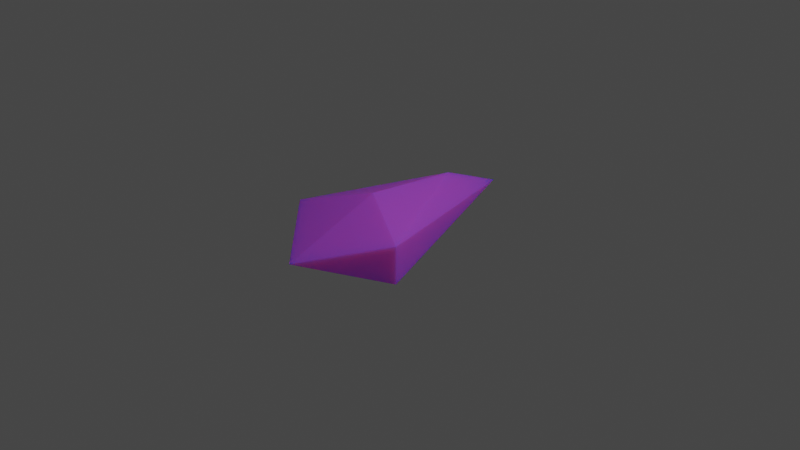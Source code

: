# Source: bird.blend  (saved by Blender 2.90.8; exported with 4.5.12 LTS)
import bpy
from mathutils import Matrix  # noqa: F401  (used for matrix-valued properties, if any)

bpy.ops.wm.read_factory_settings(use_empty=True)
scene = bpy.context.scene
scene.name = 'Scene'

# ---- collections
col_collection = bpy.data.collections.new('Collection'); scene.collection.children.link(col_collection)

# ---- materials (node trees are filled in below, after node groups)
mat_material = bpy.data.materials.new('Material')
mat_material.alpha_threshold = 0.0
mat_material.use_transparent_shadow = False
mat_material.preview_render_type = 'CUBE'
mat_material.line_color = (0.0, 0.0, 0.0, 1.0)

# ---- material node trees
mat_material.use_nodes = True; mat_material.node_tree.nodes.clear()
_N = mat_material.node_tree.nodes; _L = mat_material.node_tree.links
n0 = _N.new('ShaderNodeOutputMaterial'); n0.name = 'Material Output'; n0.location = (300, 300)
n1 = _N.new('ShaderNodeBsdfPrincipled'); n1.name = 'Principled BSDF'; n1.location = (10, 300)
n1.distribution = 'GGX'
n1.subsurface_method = 'BURLEY'
n1.inputs[0].default_value = (0.3967, 0.06782, 0.6359, 1.0)
n1.inputs[2].default_value = 0.4993
n1.inputs[3].default_value = 1.45
n1.inputs[8].default_value = 1.0
n1.inputs[10].default_value = 0.5319
n1.inputs[13].default_value = 0.2305
n1.inputs[27].default_value = (0.0, 0.0, 0.0, 1.0)
n1.inputs[28].default_value = 1.0
_L.new(n1.outputs[0], n0.inputs[0])
n0.is_active_output = True

# ---- world
world_world = bpy.data.worlds.new('World'); scene.world = world_world
world_world.use_nodes = True; world_world.node_tree.nodes.clear()
_N = world_world.node_tree.nodes; _L = world_world.node_tree.links
n0 = _N.new('ShaderNodeOutputWorld'); n0.name = 'World Output'; n0.location = (300, 300)
n1 = _N.new('ShaderNodeBackground'); n1.name = 'Background'; n1.location = (10, 300)
n1.inputs[0].default_value = (0.05088, 0.05088, 0.05088, 1.0)
_L.new(n1.outputs[0], n0.inputs[0])
n0.is_active_output = True
world_world.color = (0.05088, 0.05088, 0.05088)
world_world.use_sun_shadow = False
world_world.sun_shadow_jitter_overblur = 0.0

# ---- cameras
cam_camera = bpy.data.cameras.new('Camera')
cam_camera.clip_end = 100.0
cam_camera.ortho_scale = 7.314

# ---- lights
light_light = bpy.data.lights.new('Light', 'POINT')
light_light.transmission_factor = 0.0
light_light.energy = 1000.0
light_light.shadow_soft_size = 0.1
light_light.shadow_maximum_resolution = 0.006
light_light.use_absolute_resolution = True

# ---- meshes
me_cube = bpy.data.meshes.new('Cube')
me_cube.from_pydata([(1.0, 1.0, 0.0), (1.0, 1.0, 0.0), (1.0, 0.0, 0.2), (1.0, 0.0, -0.2), (0.0, 1.0, 0.2), (0.0, 1.0, -0.2), (-0.5, -0.5, 0.3), (-0.5, -0.5, -0.3), (-1.0, -1.0, 0.0), (0.25, 0.25, 0.4), (0.25, 0.25, -0.4)], [], [(9, 2, 0), (2, 6, 8), (8, 4, 5), (10, 5, 1), (0, 3, 1), (4, 1, 5), (4, 9, 0), (7, 3, 8), (3, 2, 8), (5, 7, 8), (8, 6, 4), (3, 10, 1), (0, 2, 3), (4, 0, 1), (9, 6, 2), (10, 7, 5), (4, 6, 9), (3, 7, 10)])
_uv = me_cube.uv_layers.new(name='UVMap')
_uv.uv.foreach_set('vector', [0.75, 0.625, 0.625, 0.75, 0.625, 0.5, 0.625, 0.75, 0.625, 1.0, 0.5, 1.0, 0.5, 0.0, 0.625, 0.25, 0.375, 0.25, 0.25, 0.625, 0.125, 0.5, 0.375, 0.5, 0.625, 0.5, 0.375, 0.75, 0.375, 0.5, 0.625, 0.25, 0.375, 0.5, 0.375, 0.25, 0.875, 0.5, 0.75, 0.625, 0.625, 0.5, 0.375, 1.0, 0.375, 0.75, 0.5, 1.0, 0.375, 0.75, 0.625, 0.75, 0.5, 1.0, 0.375, 0.25, 0.375, 0.0, 0.5, 0.0, 0.5, 0.0, 0.625, 0.0, 0.625, 0.25, 0.375, 0.75, 0.25, 0.625, 0.375, 0.5, 0.625, 0.5, 0.625, 0.75, 0.375, 0.75, 0.625, 0.25, 0.625, 0.5, 0.375, 0.5, 0.75, 0.625, 0.875, 0.75, 0.625, 0.75, 0.25, 0.625, 0.125, 0.75, 0.125, 0.5, 0.875, 0.5, 0.875, 0.75, 0.75, 0.625, 0.375, 0.75, 0.125, 0.75, 0.25, 0.625])
me_cube.materials.append(mat_material)
me_cube.use_remesh_preserve_volume = False
me_cube.use_remesh_preserve_attributes = False
me_cube.use_mirror_vertex_groups = False
me_cube.update()

# ---- objects
ob_cube = bpy.data.objects.new('Cube', me_cube)
ob_light = bpy.data.objects.new('Light', light_light)
ob_camera = bpy.data.objects.new('Camera', cam_camera)

# ---- transforms, parenting, visibility, modifiers, constraints
ob_cube.location = (0.0, 0.0, 0.0)
ob_cube.rotation_euler = (0.0, -0.0, -2.356)
ob_cube.lock_rotations_4d = False
ob_cube.empty_display_type = 'ARROWS'
ob_cube.lineart.crease_threshold = 0.0
ob_light.location = (4.076, 1.005, 5.904)
ob_light.rotation_euler = (0.6503, 0.05522, 1.866)
ob_light.lock_rotations_4d = False
ob_light.empty_display_type = 'ARROWS'
ob_light.color = (0.0, 0.0, 0.0, 0.0)
ob_light.lineart.crease_threshold = 0.0
ob_camera.location = (7.359, -6.926, 4.958)
ob_camera.rotation_euler = (1.109, 0.0, 0.8149)
ob_camera.lock_rotations_4d = False
ob_camera.empty_display_type = 'ARROWS'
ob_camera.color = (0.0, 0.0, 0.0, 0.0)
ob_camera.display_type = 'WIRE'
ob_camera.lineart.crease_threshold = 0.0

# ---- collection membership
col_collection.objects.link(ob_cube)
col_collection.objects.link(ob_light)
col_collection.objects.link(ob_camera)

# ---- scene / render settings (as saved in the file)
scene.camera = ob_camera
scene.frame_start = 1; scene.frame_end = 250; scene.frame_set(1)
scene.render.engine = 'BLENDER_EEVEE_NEXT'
scene.cycles.use_denoising = False
scene.cycles.samples = 128
scene.cycles.sampling_pattern = 'TABULATED_SOBOL'
scene.cycles.use_adaptive_sampling = False
scene.cycles.use_light_tree = False
scene.view_settings.view_transform = 'Filmic'
bpy.context.view_layer.update()
